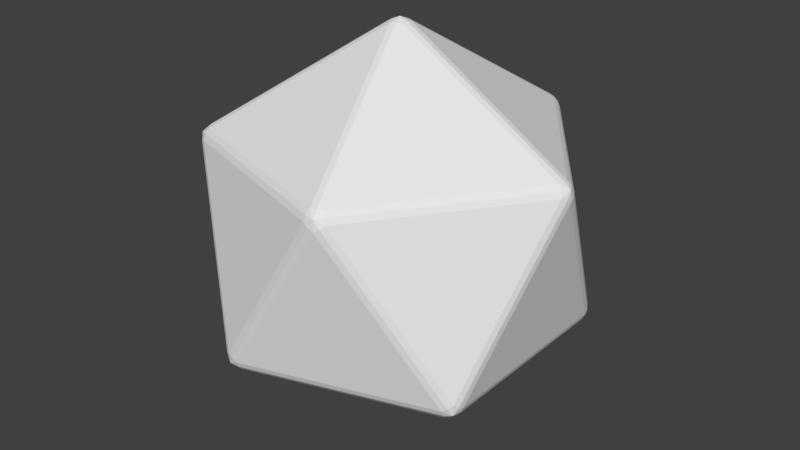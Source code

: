 # Source: IcoSphere.blend  (saved by Blender 2.78.0; exported with 4.5.12 LTS)
import bpy
from mathutils import Matrix  # noqa: F401  (used for matrix-valued properties, if any)

bpy.ops.wm.read_factory_settings(use_empty=True)
scene = bpy.context.scene
scene.name = 'Scene'

# ---- collections
col_collection_1 = bpy.data.collections.new('Collection 1'); scene.collection.children.link(col_collection_1)

# ---- materials (node trees are filled in below, after node groups)
mat_icospheremat = bpy.data.materials.new('IcoSphereMat')
mat_icospheremat.alpha_threshold = 0.0
mat_icospheremat.use_transparent_shadow = False
mat_icospheremat.roughness = 0.5
mat_edges = bpy.data.materials.new('Edges')
mat_edges.alpha_threshold = 0.0
mat_edges.use_transparent_shadow = False
mat_edges.roughness = 0.5

# ---- material node trees

# ---- world
world_world = bpy.data.worlds.new('World'); scene.world = world_world
world_world.color = (0.05088, 0.05088, 0.05088)
world_world.use_sun_shadow = False
world_world.sun_shadow_jitter_overblur = 0.0
world_world.cycles.sampling_method = 'MANUAL'

# ---- meshes
me_icosphere = bpy.data.meshes.new('Icosphere')
me_icosphere.from_pydata([(-0.03992, -0.029, 0.02068), (-0.03992, 0.029, 0.02068), (0.01525, 0.04693, 0.02068), (0.04934, -4.821e-10, 0.02068), (0.01525, -0.04693, 0.02068), (-0.04233, -2.362e-09, 0.01678), (0.0, 0.0, 0.0), (-0.01308, 0.04026, 0.01678), (0.03425, 0.02488, 0.01678), (0.03425, -0.02488, 0.01678), (-0.01308, -0.04026, 0.01678), (0.6989, -0.4719, 0.5169), (0.7294, -0.4719, 0.5663), (0.7142, -0.5189, 0.5968), (0.6743, -0.5479, 0.5663), (0.6648, -0.5189, 0.5169), (0.7181, -0.4719, 0.5392), (0.7113, -0.5168, 0.5434), (0.7262, -0.4968, 0.5815), (0.6969, -0.5371, 0.5815), (0.6708, -0.5371, 0.5392), (0.6838, -0.4968, 0.513), (-0.288, -0.7926, 0.5169), (-0.2329, -0.8106, 0.5169), (-0.2234, -0.8396, 0.5663), (-0.2728, -0.8396, 0.5968), (-0.3127, -0.8106, 0.5663), (-0.2612, -0.8039, 0.513), (-0.2717, -0.8362, 0.5434), (-0.2269, -0.8288, 0.5392), (-0.2481, -0.8442, 0.5815), (-0.2954, -0.8288, 0.5815), (-0.3035, -0.8039, 0.5392), (-0.8429, 0.029, 0.5169), (-0.8429, -0.029, 0.5169), (-0.8675, -0.04693, 0.5663), (-0.8828, -2.345e-09, 0.5968), (-0.8675, 0.04693, 0.5663), (-0.8453, 1.381e-09, 0.513), (-0.8792, -2.084e-09, 0.5434), (-0.8584, -0.04026, 0.5392), (-0.8795, -0.02488, 0.5815), (-0.8795, 0.02488, 0.5815), (-0.8584, 0.04026, 0.5392), (-0.2329, 0.8106, 0.5169), (-0.288, 0.7926, 0.5169), (-0.3127, 0.8106, 0.5663), (-0.2728, 0.8396, 0.5968), (-0.2234, 0.8396, 0.5663), (-0.2612, 0.8039, 0.513), (-0.2717, 0.8362, 0.5434), (-0.3035, 0.8039, 0.5392), (-0.2954, 0.8288, 0.5815), (-0.2481, 0.8442, 0.5815), (-0.2269, 0.8288, 0.5392), (0.7294, 0.4719, 0.5663), (0.6989, 0.4719, 0.5169), (0.6648, 0.5189, 0.5169), (0.6743, 0.5479, 0.5663), (0.7142, 0.5189, 0.5968), (0.7181, 0.4719, 0.5392), (0.7113, 0.5168, 0.5434), (0.6838, 0.4968, 0.513), (0.6708, 0.5371, 0.5392), (0.6969, 0.5371, 0.5815), (0.7262, 0.4968, 0.5815), (0.2234, -0.8396, 1.4), (0.2728, -0.8396, 1.369), (0.3127, -0.8106, 1.4), (0.288, -0.7926, 1.449), (0.2329, -0.8106, 1.449), (0.2481, -0.8442, 1.384), (0.2717, -0.8362, 1.423), (0.2954, -0.8288, 1.384), (0.3035, -0.8039, 1.427), (0.2612, -0.8039, 1.453), (0.2269, -0.8288, 1.427), (-0.7294, -0.4719, 1.4), (-0.7142, -0.5189, 1.369), (-0.6743, -0.5479, 1.4), (-0.6648, -0.5189, 1.449), (-0.6989, -0.4719, 1.449), (-0.7262, -0.4968, 1.384), (-0.7113, -0.5168, 1.423), (-0.6969, -0.5371, 1.384), (-0.6708, -0.5371, 1.427), (-0.6838, -0.4968, 1.453), (-0.7181, -0.4719, 1.427), (-0.6743, 0.5479, 1.4), (-0.7142, 0.5189, 1.369), (-0.7294, 0.4719, 1.4), (-0.6989, 0.4719, 1.449), (-0.6648, 0.5189, 1.449), (-0.6969, 0.5371, 1.384), (-0.7113, 0.5168, 1.423), (-0.7262, 0.4968, 1.384), (-0.7181, 0.4719, 1.427), (-0.6838, 0.4968, 1.453), (-0.6708, 0.5371, 1.427), (0.3127, 0.8106, 1.4), (0.2728, 0.8396, 1.369), (0.2234, 0.8396, 1.4), (0.2329, 0.8106, 1.449), (0.288, 0.7926, 1.449), (0.2954, 0.8288, 1.384), (0.2717, 0.8362, 1.423), (0.2481, 0.8442, 1.384), (0.2269, 0.8288, 1.427), (0.2612, 0.8039, 1.453), (0.3035, 0.8039, 1.427), (0.8675, -0.04693, 1.4), (0.8828, -2.345e-09, 1.369), (0.8675, 0.04693, 1.4), (0.8429, 0.029, 1.449), (0.8429, -0.029, 1.449), (0.8795, -0.02488, 1.384), (0.8792, -1.299e-09, 1.423), (0.8795, 0.02488, 1.384), (0.8584, 0.04026, 1.427), (0.8453, 1.381e-09, 1.453), (0.8584, -0.04026, 1.427), (-0.01525, -0.04693, 1.945), (0.03992, -0.029, 1.945), (0.03992, 0.029, 1.945), (-0.01525, 0.04693, 1.945), (-0.04934, -4.821e-10, 1.945), (0.01308, -0.04026, 1.949), (-2.629e-07, -7.048e-10, 1.966), (0.04233, -2.362e-09, 1.949), (0.01308, 0.04026, 1.949), (-0.03425, 0.02488, 1.949), (-0.03425, -0.02488, 1.949)], [], [(11, 3, 56), (1, 33, 45), (4, 15, 23), (2, 44, 57), (12, 55, 111), (13, 110, 68), (25, 66, 79), (36, 77, 90), (47, 88, 101), (59, 99, 112), (24, 14, 67), (35, 26, 78), (46, 37, 89), (58, 48, 100), (69, 114, 122), (80, 70, 121), (91, 81, 125), (102, 92, 124), (113, 103, 123), (0, 5, 6, 10), (1, 7, 6, 5), (2, 8, 6, 7), (3, 9, 6, 8), (4, 10, 6, 9), (11, 16, 17, 21), (12, 18, 17, 16), (13, 19, 17, 18), (14, 20, 17, 19), (15, 21, 17, 20), (22, 27, 28, 32), (23, 29, 28, 27), (24, 30, 28, 29), (25, 31, 28, 30), (26, 32, 28, 31), (33, 38, 39, 43), (34, 40, 39, 38), (35, 41, 39, 40), (36, 42, 39, 41), (37, 43, 39, 42), (44, 49, 50, 54), (45, 51, 50, 49), (46, 52, 50, 51), (47, 53, 50, 52), (48, 54, 50, 53), (55, 60, 61, 65), (56, 62, 61, 60), (57, 63, 61, 62), (58, 64, 61, 63), (59, 65, 61, 64), (66, 71, 72, 76), (67, 73, 72, 71), (68, 74, 72, 73), (69, 75, 72, 74), (70, 76, 72, 75), (77, 82, 83, 87), (78, 84, 83, 82), (79, 85, 83, 84), (80, 86, 83, 85), (81, 87, 83, 86), (88, 93, 94, 98), (89, 95, 94, 93), (90, 96, 94, 95), (91, 97, 94, 96), (92, 98, 94, 97), (99, 104, 105, 109), (100, 106, 105, 104), (101, 107, 105, 106), (102, 108, 105, 107), (103, 109, 105, 108), (110, 115, 116, 120), (111, 117, 116, 115), (112, 118, 116, 117), (113, 119, 116, 118), (114, 120, 116, 119), (121, 126, 127, 131), (122, 128, 127, 126), (123, 129, 127, 128), (124, 130, 127, 129), (125, 131, 127, 130), (22, 0, 10, 27), (27, 10, 4, 23), (3, 11, 21, 9), (9, 21, 15, 4), (14, 24, 29, 20), (20, 29, 23, 15), (55, 12, 16, 60), (60, 16, 11, 56), (2, 57, 62, 8), (8, 62, 56, 3), (33, 1, 5, 38), (38, 5, 0, 34), (26, 35, 40, 32), (32, 40, 34, 22), (44, 2, 7, 49), (49, 7, 1, 45), (37, 46, 51, 43), (43, 51, 45, 33), (48, 58, 63, 54), (54, 63, 57, 44), (110, 13, 18, 115), (115, 18, 12, 111), (59, 112, 117, 65), (65, 117, 111, 55), (66, 25, 30, 71), (71, 30, 24, 67), (13, 68, 73, 19), (19, 73, 67, 14), (77, 36, 41, 82), (82, 41, 35, 78), (25, 79, 84, 31), (31, 84, 78, 26), (88, 47, 52, 93), (93, 52, 46, 89), (36, 90, 95, 42), (42, 95, 89, 37), (99, 59, 64, 104), (104, 64, 58, 100), (47, 101, 106, 53), (53, 106, 100, 48), (114, 69, 74, 120), (120, 74, 68, 110), (70, 80, 85, 76), (76, 85, 79, 66), (81, 91, 96, 87), (87, 96, 90, 77), (92, 102, 107, 98), (98, 107, 101, 88), (103, 113, 118, 109), (109, 118, 112, 99), (121, 70, 75, 126), (126, 75, 69, 122), (113, 123, 128, 119), (119, 128, 122, 114), (125, 81, 86, 131), (131, 86, 80, 121), (124, 92, 97, 130), (130, 97, 91, 125), (123, 103, 108, 129), (129, 108, 102, 124), (0, 22, 34)])
me_icosphere.materials.append(mat_icospheremat)
me_icosphere.materials.append(mat_edges)
me_icosphere.use_remesh_preserve_volume = False
me_icosphere.use_remesh_preserve_attributes = False
me_icosphere.use_mirror_vertex_groups = False
me_icosphere.update()

# ---- objects
ob_icosphere = bpy.data.objects.new('Icosphere', me_icosphere)

# ---- transforms, parenting, visibility, modifiers, constraints
ob_icosphere.location = (0.0, 0.0, 0.0)
ob_icosphere.lineart.crease_threshold = 0.0

# ---- collection membership
col_collection_1.objects.link(ob_icosphere)

# ---- scene / render settings (as saved in the file)
scene.frame_start = 1; scene.frame_end = 250; scene.frame_set(1)
scene.render.engine = 'BLENDER_EEVEE_NEXT'
scene.render.resolution_percentage = 50
scene.render.dither_intensity = 0.0
scene.cycles.use_denoising = False
scene.cycles.samples = 128
scene.cycles.sampling_pattern = 'TABULATED_SOBOL'
scene.cycles.light_sampling_threshold = 0.0
scene.cycles.use_adaptive_sampling = False
scene.cycles.use_light_tree = False
scene.cycles.blur_glossy = 0.0
scene.cycles.sample_clamp_indirect = 0.0
scene.view_settings.view_transform = 'Standard'
bpy.context.view_layer.update()

# ---- added for rendering (the .blend has no active camera and no usable light): camera, sun
cam_auto = bpy.data.cameras.new('AutoCamera')
cam_auto.lens = 50.0
cam_auto.sensor_width = 36.0
cam_auto.clip_end = 1000.0
ob_auto_camera = bpy.data.objects.new('AutoCamera', cam_auto)
scene.collection.objects.link(ob_auto_camera)
ob_auto_camera.location = (2.90122, -3.48147, 3.30397)
ob_auto_camera.rotation_euler = (1.09748, -7.21219e-08, 0.694738)
scene.camera = ob_auto_camera
light_auto_sun = bpy.data.lights.new('AutoSun', 'SUN')
light_auto_sun.energy = 3.0
light_auto_sun.angle = 0.0523599
ob_auto_sun = bpy.data.objects.new('AutoSun', light_auto_sun)
scene.collection.objects.link(ob_auto_sun)
ob_auto_sun.rotation_euler = (0.872665, 0.174533, 0.523599)
bpy.context.view_layer.update()
